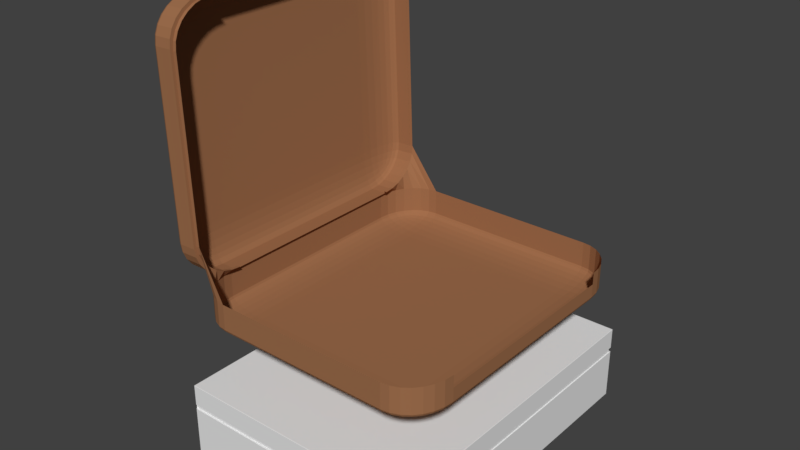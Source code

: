 # Source: Koffer.blend  (saved by Blender 2.78.0; exported with 4.5.12 LTS)
import bpy
from mathutils import Matrix  # noqa: F401  (used for matrix-valued properties, if any)

bpy.ops.wm.read_factory_settings(use_empty=True)
scene = bpy.context.scene
scene.name = 'Scene'

# ---- collections
col_collection_1 = bpy.data.collections.new('Collection 1'); scene.collection.children.link(col_collection_1)

# ---- materials (node trees are filled in below, after node groups)
mat_kofferfarbe = bpy.data.materials.new('KofferFarbe')
mat_kofferfarbe.alpha_threshold = 0.0
mat_kofferfarbe.use_transparent_shadow = False
mat_kofferfarbe.diffuse_color = (0.3424, 0.1565, 0.07417, 1.0)
mat_kofferfarbe.roughness = 0.5
mat_material = bpy.data.materials.new('Material')
mat_material.alpha_threshold = 0.0
mat_material.use_transparent_shadow = False
mat_material.diffuse_color = (0.05869, 0.05352, 0.08001, 1.0)
mat_material.roughness = 0.5
mat_material.line_color = (0.0, 0.0, 0.0, 1.0)

# ---- material node trees

# ---- world
world_world = bpy.data.worlds.new('World'); scene.world = world_world
world_world.color = (0.05088, 0.05088, 0.05088)
world_world.use_sun_shadow = False
world_world.sun_shadow_jitter_overblur = 0.0
world_world.cycles.sampling_method = 'MANUAL'

# ---- meshes
me_cube_002 = bpy.data.meshes.new('Cube.002')
me_cube_002.from_pydata([(-0.702, -0.702, -1.0), (-0.702, -1.0, -0.702), (-1.0, -0.702, -0.702), (-0.702, -0.7683, -0.9925), (-0.702, -0.8313, -0.9705), (-0.702, -0.8878, -0.935), (-0.7683, -0.702, -0.9925), (-0.7704, -0.7711, -0.9837), (-0.7701, -0.8335, -0.9606), (-0.7693, -0.8852, -0.9272), (-0.8313, -0.702, -0.9705), (-0.8335, -0.7707, -0.9604), (-0.8298, -0.8299, -0.9389), (-0.825, -0.8756, -0.9107), (-0.8878, -0.702, -0.935), (-0.8855, -0.7695, -0.9269), (-0.8756, -0.8251, -0.9106), (-0.8649, -0.8649, -0.891), (-0.7683, -0.9925, -0.702), (-0.8313, -0.9705, -0.702), (-0.8878, -0.935, -0.702), (-0.702, -0.9925, -0.7683), (-0.7711, -0.9837, -0.7704), (-0.8335, -0.9606, -0.7701), (-0.8852, -0.9272, -0.7693), (-0.702, -0.9705, -0.8313), (-0.7707, -0.9604, -0.8335), (-0.8299, -0.9389, -0.8298), (-0.8756, -0.9107, -0.825), (-0.702, -0.935, -0.8878), (-0.7695, -0.9269, -0.8855), (-0.8251, -0.9106, -0.8756), (-0.8649, -0.891, -0.8649), (-0.9925, -0.702, -0.7683), (-0.9705, -0.702, -0.8313), (-0.935, -0.702, -0.8878), (-0.9925, -0.7683, -0.702), (-0.9837, -0.7704, -0.7711), (-0.9606, -0.7701, -0.8335), (-0.9272, -0.7693, -0.8852), (-0.9705, -0.8313, -0.702), (-0.9604, -0.8335, -0.7707), (-0.9389, -0.8298, -0.8299), (-0.9107, -0.825, -0.8756), (-0.935, -0.8878, -0.702), (-0.9269, -0.8855, -0.7695), (-0.9106, -0.8756, -0.8251), (-0.891, -0.8649, -0.8649), (-1.117, -0.9826, 1.277), (-1.195, -0.6846, 1.267), (-1.107, -0.6846, 0.1403), (-1.135, -0.9751, 1.275), (-1.151, -0.9531, 1.273), (-1.166, -0.9176, 1.271), (-1.115, -0.9751, 1.025), (-1.133, -0.9663, 1.014), (-1.149, -0.9432, 1.013), (-1.163, -0.9098, 1.014), (-1.113, -0.9531, 0.7842), (-1.131, -0.943, 0.7733), (-1.146, -0.9215, 0.7854), (-1.159, -0.8933, 0.8019), (-1.111, -0.9176, 0.5685), (-1.129, -0.9095, 0.5749), (-1.144, -0.8932, 0.6107), (-1.154, -0.8736, 0.6501), (-1.191, -0.6846, 1.014), (-1.183, -0.6846, 0.7747), (-1.172, -0.6846, 0.5603), (-1.193, -0.7509, 1.267), (-1.189, -0.753, 1.004), (-1.18, -0.7527, 0.7665), (-1.17, -0.7519, 0.5704), (-1.188, -0.8139, 1.268), (-1.183, -0.8161, 1.006), (-1.175, -0.8124, 0.7809), (-1.166, -0.8076, 0.6078), (-1.178, -0.8704, 1.269), (-1.174, -0.8681, 1.012), (-1.168, -0.8582, 0.8004), (-1.161, -0.8475, 0.6492), (-1.107, -0.7509, 0.1688), (-1.108, -0.8139, 0.2529), (-1.109, -0.8704, 0.3884), (-1.125, -0.6846, 0.1665), (-1.125, -0.7537, 0.2002), (-1.126, -0.8161, 0.2883), (-1.127, -0.8678, 0.4157), (-1.142, -0.6846, 0.2483), (-1.143, -0.7533, 0.2866), (-1.143, -0.8125, 0.369), (-1.142, -0.8581, 0.4768), (-1.158, -0.6846, 0.3818), (-1.158, -0.7521, 0.4128), (-1.156, -0.8077, 0.4753), (-1.153, -0.8475, 0.5504), (-0.702, 0.702, -1.0), (-1.0, 0.702, -0.702), (-0.702, 1.0, -0.702), (-0.7683, 0.702, -0.9925), (-0.8313, 0.702, -0.9705), (-0.8878, 0.702, -0.935), (-0.702, 0.7683, -0.9925), (-0.7711, 0.7704, -0.9837), (-0.8335, 0.7701, -0.9606), (-0.8852, 0.7693, -0.9272), (-0.702, 0.8313, -0.9705), (-0.7707, 0.8335, -0.9604), (-0.8299, 0.8298, -0.9389), (-0.8756, 0.825, -0.9107), (-0.702, 0.8878, -0.935), (-0.7695, 0.8855, -0.9269), (-0.8251, 0.8756, -0.9106), (-0.8649, 0.8649, -0.891), (-0.9925, 0.7683, -0.702), (-0.9705, 0.8313, -0.702), (-0.935, 0.8878, -0.702), (-0.9925, 0.702, -0.7683), (-0.9837, 0.7711, -0.7704), (-0.9606, 0.8335, -0.7701), (-0.9272, 0.8852, -0.7693), (-0.9705, 0.702, -0.8313), (-0.9604, 0.7707, -0.8335), (-0.9389, 0.8299, -0.8298), (-0.9107, 0.8756, -0.825), (-0.935, 0.702, -0.8878), (-0.9269, 0.7695, -0.8855), (-0.9106, 0.8251, -0.8756), (-0.891, 0.8649, -0.8649), (-0.702, 0.9925, -0.7683), (-0.702, 0.9705, -0.8313), (-0.702, 0.935, -0.8878), (-0.7683, 0.9925, -0.702), (-0.7704, 0.9837, -0.7711), (-0.7701, 0.9606, -0.8335), (-0.7693, 0.9272, -0.8852), (-0.8313, 0.9705, -0.702), (-0.8335, 0.9604, -0.7707), (-0.8298, 0.9389, -0.8299), (-0.825, 0.9107, -0.8756), (-0.8878, 0.935, -0.702), (-0.8855, 0.9269, -0.7695), (-0.8756, 0.9106, -0.8251), (-0.8649, 0.891, -0.8649), (-1.195, 0.7194, 1.267), (-1.117, 1.017, 1.277), (-1.107, 0.7194, 0.1403), (-1.193, 0.7857, 1.267), (-1.188, 0.8487, 1.268), (-1.178, 0.9052, 1.269), (-1.191, 0.7194, 1.014), (-1.189, 0.7885, 1.006), (-1.183, 0.8509, 1.008), (-1.174, 0.9026, 1.013), (-1.183, 0.7194, 0.7747), (-1.18, 0.7881, 0.7666), (-1.175, 0.8473, 0.7816), (-1.168, 0.893, 0.8006), (-1.172, 0.7194, 0.5603), (-1.17, 0.7869, 0.5693), (-1.166, 0.8425, 0.6077), (-1.161, 0.8823, 0.6492), (-1.115, 1.01, 1.025), (-1.113, 0.9879, 0.7842), (-1.111, 0.9524, 0.5685), (-1.135, 1.01, 1.275), (-1.133, 1.001, 1.011), (-1.131, 0.978, 0.7732), (-1.129, 0.9446, 0.576), (-1.151, 0.9879, 1.273), (-1.149, 0.9779, 1.011), (-1.146, 0.9563, 0.7847), (-1.144, 0.9281, 0.6108), (-1.166, 0.9524, 1.271), (-1.163, 0.9443, 1.014), (-1.159, 0.928, 0.8016), (-1.154, 0.9084, 0.6501), (-1.125, 0.7194, 0.1665), (-1.142, 0.7194, 0.2483), (-1.158, 0.7194, 0.3818), (-1.107, 0.7857, 0.1688), (-1.126, 0.7878, 0.2001), (-1.143, 0.7875, 0.2861), (-1.157, 0.7867, 0.4116), (-1.108, 0.8487, 0.2529), (-1.126, 0.8509, 0.2888), (-1.143, 0.8472, 0.369), (-1.156, 0.8424, 0.475), (-1.109, 0.9052, 0.3884), (-1.127, 0.9029, 0.4169), (-1.142, 0.893, 0.4771), (-1.153, 0.8823, 0.5504), (0.702, -0.702, -1.0), (1.0, -0.702, -0.702), (0.702, -1.0, -0.702), (0.7683, -0.702, -0.9925), (0.8313, -0.702, -0.9705), (0.8878, -0.702, -0.935), (0.702, -0.7683, -0.9925), (0.7711, -0.7704, -0.9837), (0.8335, -0.7701, -0.9606), (0.8852, -0.7693, -0.9272), (0.702, -0.8313, -0.9705), (0.7707, -0.8335, -0.9604), (0.8299, -0.8298, -0.9389), (0.8756, -0.825, -0.9107), (0.702, -0.8878, -0.935), (0.7695, -0.8855, -0.9269), (0.8251, -0.8756, -0.9106), (0.8649, -0.8649, -0.891), (0.9925, -0.7683, -0.702), (0.9705, -0.8313, -0.702), (0.935, -0.8878, -0.702), (0.9925, -0.702, -0.7683), (0.9837, -0.7711, -0.7704), (0.9606, -0.8335, -0.7701), (0.9272, -0.8852, -0.7693), (0.9705, -0.702, -0.8313), (0.9604, -0.7707, -0.8335), (0.9389, -0.8299, -0.8298), (0.9107, -0.8756, -0.825), (0.935, -0.702, -0.8878), (0.9269, -0.7695, -0.8855), (0.9106, -0.8251, -0.8756), (0.891, -0.8649, -0.8649), (0.702, -0.9925, -0.7683), (0.702, -0.9705, -0.8313), (0.702, -0.935, -0.8878), (0.7683, -0.9925, -0.702), (0.7704, -0.9837, -0.7711), (0.7701, -0.9606, -0.8335), (0.7693, -0.9272, -0.8852), (0.8313, -0.9705, -0.702), (0.8335, -0.9604, -0.7707), (0.8298, -0.9389, -0.8299), (0.825, -0.9107, -0.8756), (0.8878, -0.935, -0.702), (0.8855, -0.9269, -0.7695), (0.8756, -0.9106, -0.8251), (0.8649, -0.891, -0.8649), (-1.245, -0.6846, 6.624), (-1.167, -0.9826, 6.635), (-1.177, -0.6846, 7.772), (-1.243, -0.7509, 6.625), (-1.237, -0.8139, 6.625), (-1.228, -0.8704, 6.627), (-1.245, -0.6846, 6.877), (-1.243, -0.7537, 6.886), (-1.237, -0.8161, 6.886), (-1.228, -0.8678, 6.884), (-1.242, -0.6846, 7.119), (-1.239, -0.7533, 7.127), (-1.233, -0.8125, 7.114), (-1.226, -0.8581, 7.097), (-1.234, -0.6846, 7.336), (-1.232, -0.7521, 7.327), (-1.228, -0.8077, 7.29), (-1.222, -0.8475, 7.25), (-1.169, -0.9751, 6.888), (-1.171, -0.9531, 7.128), (-1.173, -0.9176, 7.344), (-1.184, -0.9751, 6.632), (-1.187, -0.9663, 6.896), (-1.189, -0.9432, 7.134), (-1.191, -0.9098, 7.331), (-1.201, -0.9531, 6.63), (-1.204, -0.943, 6.892), (-1.205, -0.9215, 7.118), (-1.205, -0.8933, 7.293), (-1.216, -0.9176, 6.628), (-1.217, -0.9095, 6.886), (-1.217, -0.8932, 7.098), (-1.215, -0.8736, 7.251), (-1.194, -0.6846, 7.741), (-1.21, -0.6846, 7.655), (-1.224, -0.6846, 7.517), (-1.177, -0.7509, 7.743), (-1.195, -0.753, 7.707), (-1.21, -0.7527, 7.617), (-1.223, -0.7519, 7.488), (-1.176, -0.8139, 7.659), (-1.194, -0.8161, 7.619), (-1.209, -0.8124, 7.534), (-1.22, -0.8076, 7.425), (-1.175, -0.8704, 7.524), (-1.192, -0.8681, 7.491), (-1.206, -0.8582, 7.426), (-1.216, -0.8475, 7.35), (0.702, 0.702, -1.0), (0.702, 1.0, -0.702), (1.0, 0.702, -0.702), (0.702, 0.7683, -0.9925), (0.702, 0.8313, -0.9705), (0.702, 0.8878, -0.935), (0.7683, 0.702, -0.9925), (0.7704, 0.7711, -0.9837), (0.7701, 0.8335, -0.9606), (0.7693, 0.8852, -0.9272), (0.8313, 0.702, -0.9705), (0.8335, 0.7707, -0.9604), (0.8298, 0.8299, -0.9389), (0.825, 0.8756, -0.9107), (0.8878, 0.702, -0.935), (0.8855, 0.7695, -0.9269), (0.8756, 0.8251, -0.9106), (0.8649, 0.8649, -0.891), (0.7683, 0.9925, -0.702), (0.8313, 0.9705, -0.702), (0.8878, 0.935, -0.702), (0.702, 0.9925, -0.7683), (0.7711, 0.9837, -0.7704), (0.8335, 0.9606, -0.7701), (0.8852, 0.9272, -0.7693), (0.702, 0.9705, -0.8313), (0.7707, 0.9604, -0.8335), (0.8299, 0.9389, -0.8298), (0.8756, 0.9107, -0.825), (0.702, 0.935, -0.8878), (0.7695, 0.9269, -0.8855), (0.8251, 0.9106, -0.8756), (0.8649, 0.891, -0.8649), (0.9925, 0.702, -0.7683), (0.9705, 0.702, -0.8313), (0.935, 0.702, -0.8878), (0.9925, 0.7683, -0.702), (0.9837, 0.7704, -0.7711), (0.9606, 0.7701, -0.8335), (0.9272, 0.7693, -0.8852), (0.9705, 0.8313, -0.702), (0.9604, 0.8335, -0.7707), (0.9389, 0.8298, -0.8299), (0.9107, 0.825, -0.8756), (0.935, 0.8878, -0.702), (0.9269, 0.8855, -0.7695), (0.9106, 0.8756, -0.8251), (0.891, 0.8649, -0.8649), (-1.245, 0.7194, 6.624), (-1.177, 0.7194, 7.772), (-1.167, 1.017, 6.635), (-1.245, 0.7194, 6.877), (-1.242, 0.7194, 7.119), (-1.234, 0.7194, 7.336), (-1.243, 0.7857, 6.625), (-1.243, 0.7878, 6.889), (-1.239, 0.7875, 7.128), (-1.232, 0.7867, 7.326), (-1.237, 0.8487, 6.625), (-1.237, 0.8509, 6.888), (-1.233, 0.8472, 7.115), (-1.228, 0.8424, 7.29), (-1.228, 0.9052, 6.627), (-1.228, 0.9029, 6.884), (-1.226, 0.893, 7.097), (-1.222, 0.8823, 7.25), (-1.177, 0.7857, 7.743), (-1.176, 0.8487, 7.659), (-1.175, 0.9052, 7.524), (-1.194, 0.7194, 7.741), (-1.195, 0.7885, 7.707), (-1.194, 0.8509, 7.619), (-1.192, 0.9026, 7.492), (-1.21, 0.7194, 7.655), (-1.21, 0.7881, 7.616), (-1.209, 0.8473, 7.534), (-1.206, 0.893, 7.427), (-1.224, 0.7194, 7.517), (-1.223, 0.7869, 7.487), (-1.22, 0.8425, 7.425), (-1.216, 0.8823, 7.35), (-1.184, 1.01, 6.632), (-1.201, 0.9879, 6.63), (-1.216, 0.9524, 6.628), (-1.169, 1.01, 6.888), (-1.187, 1.001, 6.893), (-1.204, 0.978, 6.89), (-1.217, 0.9446, 6.885), (-1.171, 0.9879, 7.128), (-1.189, 0.9779, 7.134), (-1.205, 0.9563, 7.118), (-1.217, 0.9281, 7.098), (-1.173, 0.9524, 7.344), (-1.191, 0.9443, 7.333), (-1.205, 0.928, 7.293), (-1.215, 0.9084, 7.251), (-0.702, -1.0, -0.2928), (-0.9796, -0.9826, 1.296), (-0.9772, -0.9751, 1.043), (-0.7683, -0.9925, -0.2928), (-0.975, -0.9531, 0.8027), (-0.8313, -0.9705, -0.2928), (-0.973, -0.9176, 0.587), (-0.8878, -0.935, -0.2928), (-0.9713, -0.8704, 0.4069), (-0.935, -0.8878, -0.2928), (-0.9701, -0.8139, 0.2714), (-0.9705, -0.8313, -0.2928), (-0.9693, -0.7509, 0.1873), (-0.9925, -0.7683, -0.2928), (-0.9691, -0.6846, 0.1589), (-1.0, -0.702, -0.2928), (-0.9796, 1.017, 1.296), (-0.702, 1.0, -0.2928), (-0.7683, 0.9925, -0.2928), (-0.9772, 1.01, 1.043), (-0.8313, 0.9705, -0.2928), (-0.975, 0.9879, 0.8027), (-0.8878, 0.935, -0.2928), (-0.973, 0.9524, 0.587), (-0.935, 0.8878, -0.2928), (-0.9713, 0.9052, 0.4069), (-0.9705, 0.8313, -0.2928), (-0.9701, 0.8487, 0.2714), (-0.9925, 0.7683, -0.2928), (-0.9693, 0.7857, 0.1873), (-1.0, 0.702, -0.2928), (-0.9691, 0.7194, 0.1589), (-1.039, 0.7194, 7.79), (1.0, 0.702, -0.2928), (0.9925, 0.7683, -0.2928), (-1.039, 0.7857, 7.762), (0.9705, 0.8313, -0.2928), (-1.038, 0.8487, 7.678), (0.935, 0.8878, -0.2928), (-1.037, 0.9052, 7.542), (0.8878, 0.935, -0.2928), (-1.036, 0.9524, 7.362), (0.8313, 0.9705, -0.2928), (-1.034, 0.9879, 7.147), (0.7683, 0.9925, -0.2928), (-1.031, 1.01, 6.906), (0.702, 1.0, -0.2928), (-1.029, 1.017, 6.653), (-1.029, -0.9826, 6.653), (0.702, -1.0, -0.2928), (0.7683, -0.9925, -0.2928), (-1.031, -0.9751, 6.906), (0.8313, -0.9705, -0.2928), (-1.034, -0.9531, 7.147), (0.8878, -0.935, -0.2928), (-1.036, -0.9176, 7.362), (0.935, -0.8878, -0.2928), (-1.037, -0.8704, 7.542), (0.9705, -0.8313, -0.2928), (-1.038, -0.8139, 7.678), (0.9925, -0.7683, -0.2928), (-1.039, -0.7509, 7.762), (1.0, -0.702, -0.2928), (-1.039, -0.6846, 7.79), (-0.702, -1.0, 0.07037), (-0.7683, -0.9925, 0.07037), (-0.8313, -0.9705, 0.07037), (-0.8878, -0.935, 0.07037), (-0.935, -0.8878, 0.07037), (-0.9705, -0.8313, 0.07037), (-0.9925, -0.7683, 0.07037), (-1.0, -0.702, 0.07037), (-0.702, 1.0, 0.07037), (-0.7683, 0.9925, 0.07037), (-0.8313, 0.9705, 0.07037), (-0.8878, 0.935, 0.07037), (-0.935, 0.8878, 0.07037), (-0.9705, 0.8313, 0.07037), (-0.9925, 0.7683, 0.07037), (-1.0, 0.702, 0.07037), (1.0, 0.702, 0.07037), (0.9925, 0.7683, 0.07037), (0.9705, 0.8313, 0.07037), (0.935, 0.8878, 0.07037), (0.8878, 0.935, 0.07037), (0.8313, 0.9705, 0.07037), (0.7683, 0.9925, 0.07037), (0.702, 1.0, 0.07037), (0.702, -1.0, 0.07037), (0.7683, -0.9925, 0.07037), (0.8313, -0.9705, 0.07037), (0.8878, -0.935, 0.07037), (0.935, -0.8878, 0.07037), (0.9705, -0.8313, 0.07037), (0.9925, -0.7683, 0.07037), (1.0, -0.702, 0.07037), (-0.9529, -0.9618, 1.355), (-0.9798, -0.9618, 1.352), (-0.9506, 0.9893, 1.108), (-0.9775, 0.9893, 1.104), (-0.9485, 0.9678, 0.8722), (-0.9753, 0.9678, 0.8686), (-0.9465, 0.933, 0.6611), (-0.9734, 0.933, 0.6574), (-0.9449, 0.8868, 0.4847), (-0.9717, 0.8868, 0.4811), (-0.9437, 0.8314, 0.352), (-0.9705, 0.8314, 0.3484), (-0.9429, 0.7697, 0.2697), (-0.9698, 0.7697, 0.2661), (-0.9426, 0.7048, 0.2418), (-0.9695, 0.7048, 0.2382), (-1.011, 0.7697, 7.687), (-1.038, 0.7697, 7.683), (-1.011, 0.8314, 7.605), (-1.037, 0.8314, 7.601), (-1.009, 0.8868, 7.472), (-1.036, 0.8868, 7.468), (-1.008, 0.933, 7.296), (-1.035, 0.933, 7.292), (-1.006, 0.9678, 7.084), (-1.033, 0.9678, 7.081), (-1.004, 0.9893, 6.849), (-1.03, 0.9893, 6.845), (-1.001, 0.9966, 6.601), (-1.028, 0.9966, 6.598), (-1.004, -0.9545, 6.849), (-1.03, -0.9545, 6.845), (-1.006, -0.9329, 7.084), (-1.033, -0.9329, 7.081), (-1.008, -0.8982, 7.296), (-1.035, -0.8982, 7.292), (-1.009, -0.8519, 7.472), (-1.036, -0.8519, 7.468), (-1.011, -0.7966, 7.605), (-1.037, -0.7966, 7.601), (-1.011, -0.7349, 7.687), (-1.038, -0.7349, 7.683), (-1.012, -0.67, 7.715), (-1.038, -0.67, 7.711), (-1.028, -0.9618, 6.598), (-1.038, 0.7048, 7.711), (-0.9798, 0.9966, 1.352), (-0.9698, -0.7349, 0.2661), (-0.9695, -0.67, 0.2382), (-0.9705, -0.7966, 0.3484), (-0.9717, -0.8519, 0.4811), (-0.9734, -0.8982, 0.6574), (-0.9753, -0.9329, 0.8686), (-0.9775, -0.9545, 1.104), (-0.9506, -0.9545, 1.108), (-0.9485, -0.9329, 0.8722), (-0.9465, -0.8982, 0.6611), (-0.9449, -0.8519, 0.4847), (-0.9437, -0.7966, 0.352), (-0.9429, -0.7349, 0.2697), (-0.9426, -0.67, 0.2418), (-0.9529, 0.9966, 1.355), (-1.012, 0.7048, 7.715), (-1.001, -0.9618, 6.601)], [], [(432, 241, 48, 385), (416, 337, 242, 447), (336, 144, 49, 240), (398, 50, 146, 415), (400, 145, 338, 431), (0, 3, 7, 6), (3, 4, 8, 7), (4, 5, 9, 8), (5, 29, 30, 9), (6, 7, 11, 10), (7, 8, 12, 11), (8, 9, 13, 12), (9, 30, 31, 13), (10, 11, 15, 14), (11, 12, 16, 15), (12, 13, 17, 16), (13, 31, 32, 17), (1, 18, 22, 21), (18, 19, 23, 22), (19, 20, 24, 23), (20, 44, 45, 24), (21, 22, 26, 25), (22, 23, 27, 26), (23, 24, 28, 27), (24, 45, 46, 28), (25, 26, 30, 29), (26, 27, 31, 30), (27, 28, 32, 31), (28, 46, 47, 32), (2, 33, 37, 36), (33, 34, 38, 37), (34, 35, 39, 38), (35, 14, 15, 39), (36, 37, 41, 40), (37, 38, 42, 41), (38, 39, 43, 42), (39, 15, 16, 43), (40, 41, 45, 44), (41, 42, 46, 45), (42, 43, 47, 46), (43, 16, 17, 47), (17, 32, 47), (48, 51, 55, 54), (51, 52, 56, 55), (52, 53, 57, 56), (53, 77, 78, 57), (54, 55, 59, 58), (55, 56, 60, 59), (56, 57, 61, 60), (57, 78, 79, 61), (58, 59, 63, 62), (59, 60, 64, 63), (60, 61, 65, 64), (61, 79, 80, 65), (49, 66, 70, 69), (66, 67, 71, 70), (67, 68, 72, 71), (68, 92, 93, 72), (69, 70, 74, 73), (70, 71, 75, 74), (71, 72, 76, 75), (72, 93, 94, 76), (73, 74, 78, 77), (74, 75, 79, 78), (75, 76, 80, 79), (76, 94, 95, 80), (50, 81, 85, 84), (81, 82, 86, 85), (82, 83, 87, 86), (83, 62, 63, 87), (84, 85, 89, 88), (85, 86, 90, 89), (86, 87, 91, 90), (87, 63, 64, 91), (88, 89, 93, 92), (89, 90, 94, 93), (90, 91, 95, 94), (91, 64, 65, 95), (65, 80, 95), (96, 99, 103, 102), (99, 100, 104, 103), (100, 101, 105, 104), (101, 125, 126, 105), (102, 103, 107, 106), (103, 104, 108, 107), (104, 105, 109, 108), (105, 126, 127, 109), (106, 107, 111, 110), (107, 108, 112, 111), (108, 109, 113, 112), (109, 127, 128, 113), (97, 114, 118, 117), (114, 115, 119, 118), (115, 116, 120, 119), (116, 140, 141, 120), (117, 118, 122, 121), (118, 119, 123, 122), (119, 120, 124, 123), (120, 141, 142, 124), (121, 122, 126, 125), (122, 123, 127, 126), (123, 124, 128, 127), (124, 142, 143, 128), (98, 129, 133, 132), (129, 130, 134, 133), (130, 131, 135, 134), (131, 110, 111, 135), (132, 133, 137, 136), (133, 134, 138, 137), (134, 135, 139, 138), (135, 111, 112, 139), (136, 137, 141, 140), (137, 138, 142, 141), (138, 139, 143, 142), (139, 112, 113, 143), (113, 128, 143), (144, 147, 151, 150), (147, 148, 152, 151), (148, 149, 153, 152), (149, 173, 174, 153), (150, 151, 155, 154), (151, 152, 156, 155), (152, 153, 157, 156), (153, 174, 175, 157), (154, 155, 159, 158), (155, 156, 160, 159), (156, 157, 161, 160), (157, 175, 176, 161), (145, 162, 166, 165), (162, 163, 167, 166), (163, 164, 168, 167), (164, 188, 189, 168), (165, 166, 170, 169), (166, 167, 171, 170), (167, 168, 172, 171), (168, 189, 190, 172), (169, 170, 174, 173), (170, 171, 175, 174), (171, 172, 176, 175), (172, 190, 191, 176), (146, 177, 181, 180), (177, 178, 182, 181), (178, 179, 183, 182), (179, 158, 159, 183), (180, 181, 185, 184), (181, 182, 186, 185), (182, 183, 187, 186), (183, 159, 160, 187), (184, 185, 189, 188), (185, 186, 190, 189), (186, 187, 191, 190), (187, 160, 161, 191), (161, 176, 191), (192, 195, 199, 198), (195, 196, 200, 199), (196, 197, 201, 200), (197, 221, 222, 201), (198, 199, 203, 202), (199, 200, 204, 203), (200, 201, 205, 204), (201, 222, 223, 205), (202, 203, 207, 206), (203, 204, 208, 207), (204, 205, 209, 208), (205, 223, 224, 209), (193, 210, 214, 213), (210, 211, 215, 214), (211, 212, 216, 215), (212, 236, 237, 216), (213, 214, 218, 217), (214, 215, 219, 218), (215, 216, 220, 219), (216, 237, 238, 220), (217, 218, 222, 221), (218, 219, 223, 222), (219, 220, 224, 223), (220, 238, 239, 224), (194, 225, 229, 228), (225, 226, 230, 229), (226, 227, 231, 230), (227, 206, 207, 231), (228, 229, 233, 232), (229, 230, 234, 233), (230, 231, 235, 234), (231, 207, 208, 235), (232, 233, 237, 236), (233, 234, 238, 237), (234, 235, 239, 238), (235, 208, 209, 239), (209, 224, 239), (240, 243, 247, 246), (243, 244, 248, 247), (244, 245, 249, 248), (245, 269, 270, 249), (246, 247, 251, 250), (247, 248, 252, 251), (248, 249, 253, 252), (249, 270, 271, 253), (250, 251, 255, 254), (251, 252, 256, 255), (252, 253, 257, 256), (253, 271, 272, 257), (241, 258, 262, 261), (258, 259, 263, 262), (259, 260, 264, 263), (260, 284, 285, 264), (261, 262, 266, 265), (262, 263, 267, 266), (263, 264, 268, 267), (264, 285, 286, 268), (265, 266, 270, 269), (266, 267, 271, 270), (267, 268, 272, 271), (268, 286, 287, 272), (242, 273, 277, 276), (273, 274, 278, 277), (274, 275, 279, 278), (275, 254, 255, 279), (276, 277, 281, 280), (277, 278, 282, 281), (278, 279, 283, 282), (279, 255, 256, 283), (280, 281, 285, 284), (281, 282, 286, 285), (282, 283, 287, 286), (283, 256, 257, 287), (257, 272, 287), (288, 291, 295, 294), (291, 292, 296, 295), (292, 293, 297, 296), (293, 317, 318, 297), (294, 295, 299, 298), (295, 296, 300, 299), (296, 297, 301, 300), (297, 318, 319, 301), (298, 299, 303, 302), (299, 300, 304, 303), (300, 301, 305, 304), (301, 319, 320, 305), (289, 306, 310, 309), (306, 307, 311, 310), (307, 308, 312, 311), (308, 332, 333, 312), (309, 310, 314, 313), (310, 311, 315, 314), (311, 312, 316, 315), (312, 333, 334, 316), (313, 314, 318, 317), (314, 315, 319, 318), (315, 316, 320, 319), (316, 334, 335, 320), (290, 321, 325, 324), (321, 322, 326, 325), (322, 323, 327, 326), (323, 302, 303, 327), (324, 325, 329, 328), (325, 326, 330, 329), (326, 327, 331, 330), (327, 303, 304, 331), (328, 329, 333, 332), (329, 330, 334, 333), (330, 331, 335, 334), (331, 304, 305, 335), (305, 320, 335), (336, 339, 343, 342), (339, 340, 344, 343), (340, 341, 345, 344), (341, 365, 366, 345), (342, 343, 347, 346), (343, 344, 348, 347), (344, 345, 349, 348), (345, 366, 367, 349), (346, 347, 351, 350), (347, 348, 352, 351), (348, 349, 353, 352), (349, 367, 368, 353), (337, 354, 358, 357), (354, 355, 359, 358), (355, 356, 360, 359), (356, 380, 381, 360), (357, 358, 362, 361), (358, 359, 363, 362), (359, 360, 364, 363), (360, 381, 382, 364), (361, 362, 366, 365), (362, 363, 367, 366), (363, 364, 368, 367), (364, 382, 383, 368), (338, 369, 373, 372), (369, 370, 374, 373), (370, 371, 375, 374), (371, 350, 351, 375), (372, 373, 377, 376), (373, 374, 378, 377), (374, 375, 379, 378), (375, 351, 352, 379), (376, 377, 381, 380), (377, 378, 382, 381), (378, 379, 383, 382), (379, 352, 353, 383), (353, 368, 383), (96, 0, 6, 99), (99, 6, 10, 100), (100, 10, 14, 101), (101, 14, 35, 125), (125, 35, 34, 121), (121, 34, 33, 117), (117, 33, 2, 97), (385, 48, 54, 386), (386, 54, 58, 388), (388, 58, 62, 390), (390, 62, 83, 392), (392, 83, 82, 394), (394, 82, 81, 396), (396, 81, 50, 398), (49, 144, 150, 66), (66, 150, 154, 67), (67, 154, 158, 68), (68, 158, 179, 92), (92, 179, 178, 88), (88, 178, 177, 84), (84, 177, 146, 50), (401, 98, 132, 402), (402, 132, 136, 404), (404, 136, 140, 406), (406, 140, 116, 408), (408, 116, 115, 410), (410, 115, 114, 412), (412, 114, 97, 414), (288, 96, 102, 291), (291, 102, 106, 292), (292, 106, 110, 293), (293, 110, 131, 317), (317, 131, 130, 313), (313, 130, 129, 309), (309, 129, 98, 289), (144, 336, 342, 147), (147, 342, 346, 148), (148, 346, 350, 149), (149, 350, 371, 173), (173, 371, 370, 169), (169, 370, 369, 165), (165, 369, 338, 145), (417, 290, 324, 418), (418, 324, 328, 420), (420, 328, 332, 422), (422, 332, 308, 424), (424, 308, 307, 426), (426, 307, 306, 428), (428, 306, 289, 430), (192, 288, 294, 195), (195, 294, 298, 196), (196, 298, 302, 197), (197, 302, 323, 221), (221, 323, 322, 217), (217, 322, 321, 213), (213, 321, 290, 193), (336, 240, 246, 339), (339, 246, 250, 340), (340, 250, 254, 341), (341, 254, 275, 365), (365, 275, 274, 361), (361, 274, 273, 357), (357, 273, 242, 337), (433, 194, 228, 434), (434, 228, 232, 436), (436, 232, 236, 438), (438, 236, 212, 440), (440, 212, 211, 442), (442, 211, 210, 444), (444, 210, 193, 446), (0, 192, 198, 3), (3, 198, 202, 4), (4, 202, 206, 5), (5, 206, 227, 29), (29, 227, 226, 25), (25, 226, 225, 21), (21, 225, 194, 1), (240, 49, 69, 243), (243, 69, 73, 244), (244, 73, 77, 245), (245, 77, 53, 269), (269, 53, 52, 265), (265, 52, 51, 261), (261, 51, 48, 241), (96, 288, 192, 0), (276, 445, 447, 242), (478, 444, 446, 479), (280, 443, 445, 276), (477, 442, 444, 478), (284, 441, 443, 280), (476, 440, 442, 477), (260, 439, 441, 284), (475, 438, 440, 476), (259, 437, 439, 260), (474, 436, 438, 475), (258, 435, 437, 259), (473, 434, 436, 474), (241, 432, 435, 258), (472, 433, 434, 473), (372, 429, 431, 338), (470, 428, 430, 471), (376, 427, 429, 372), (469, 426, 428, 470), (380, 425, 427, 376), (468, 424, 426, 469), (356, 423, 425, 380), (467, 422, 424, 468), (355, 421, 423, 356), (466, 420, 422, 467), (354, 419, 421, 355), (465, 418, 420, 466), (337, 416, 419, 354), (464, 417, 418, 465), (180, 413, 415, 146), (462, 412, 414, 463), (184, 411, 413, 180), (461, 410, 412, 462), (188, 409, 411, 184), (460, 408, 410, 461), (164, 407, 409, 188), (459, 406, 408, 460), (163, 405, 407, 164), (458, 404, 406, 459), (162, 403, 405, 163), (457, 402, 404, 458), (145, 400, 403, 162), (456, 401, 402, 457), (36, 397, 399, 2), (40, 395, 397, 36), (425, 423, 501, 503), (44, 393, 395, 40), (463, 415, 495, 494), (20, 391, 393, 44), (19, 389, 391, 20), (394, 396, 527, 529), (18, 387, 389, 19), (398, 455, 540, 528), (1, 384, 387, 18), (98, 401, 430, 289), (2, 399, 414, 97), (455, 398, 415, 463), (290, 417, 446, 193), (427, 425, 503, 505), (194, 433, 384, 1), (433, 472, 448, 384), (399, 455, 463, 414), (401, 456, 471, 430), (384, 448, 449, 387), (387, 449, 450, 389), (389, 450, 451, 391), (391, 451, 452, 393), (393, 452, 453, 395), (395, 453, 454, 397), (397, 454, 455, 399), (396, 398, 528, 527), (429, 427, 505, 507), (431, 429, 507, 509), (403, 400, 526, 483), (435, 432, 524, 511), (405, 403, 483, 485), (432, 385, 481, 524), (437, 435, 511, 513), (407, 405, 485, 487), (416, 447, 523, 525), (462, 463, 494, 492), (439, 437, 513, 515), (539, 527, 528, 540), (538, 529, 527, 539), (537, 530, 529, 538), (536, 531, 530, 537), (535, 532, 531, 536), (534, 533, 532, 535), (480, 481, 533, 534), (541, 526, 509, 508), (543, 524, 481, 480), (526, 541, 482, 483), (483, 482, 484, 485), (485, 484, 486, 487), (487, 486, 488, 489), (489, 488, 490, 491), (491, 490, 492, 493), (493, 492, 494, 495), (525, 542, 496, 497), (497, 496, 498, 499), (499, 498, 500, 501), (501, 500, 502, 503), (503, 502, 504, 505), (505, 504, 506, 507), (507, 506, 508, 509), (524, 543, 510, 511), (511, 510, 512, 513), (513, 512, 514, 515), (515, 514, 516, 517), (517, 516, 518, 519), (519, 518, 520, 521), (521, 520, 522, 523), (392, 394, 529, 530), (449, 448, 480, 534), (423, 421, 499, 501), (450, 449, 534, 535), (390, 392, 530, 531), (451, 450, 535, 536), (421, 419, 497, 499), (452, 451, 536, 537), (388, 390, 531, 532), (453, 452, 537, 538), (419, 416, 525, 497), (447, 445, 521, 523), (454, 453, 538, 539), (386, 388, 532, 533), (455, 454, 539, 540), (415, 413, 493, 495), (445, 443, 519, 521), (456, 457, 482, 541), (385, 386, 533, 481), (457, 458, 484, 482), (413, 411, 491, 493), (443, 441, 517, 519), (458, 459, 486, 484), (400, 431, 509, 526), (459, 460, 488, 486), (411, 409, 489, 491), (441, 439, 515, 517), (460, 461, 490, 488), (461, 462, 492, 490), (409, 407, 487, 489)])
me_cube_002.materials.append(mat_kofferfarbe)
me_cube_002.use_remesh_preserve_volume = False
me_cube_002.use_remesh_preserve_attributes = False
me_cube_002.use_mirror_vertex_groups = False
me_cube_002.update()
me_cylinder = bpy.data.meshes.new('Cylinder')
me_cylinder.from_pydata([(2.12e-08, 1.0, -1.0), (0.1841, 0.9808, -1.013), (0.361, 0.9239, -1.025), (0.5242, 0.8315, -1.036), (0.6671, 0.7071, -1.046), (0.7845, 0.5556, -1.054), (0.8716, 0.3827, -1.06), (0.9253, 0.1951, -1.064), (0.9435, 6.101e-08, -1.065), (0.9253, -0.1951, -1.064), (0.8716, -0.3827, -1.06), (0.7845, -0.5556, -1.054), (0.6671, -0.7071, -1.046), (0.5242, -0.8315, -1.036), (0.361, -0.9239, -1.025), (0.1841, -0.9808, -1.013), (-3.152e-07, -1.0, -1.0), (-0.1841, -0.9808, -0.9873), (-0.361, -0.9239, -0.9751), (-0.5242, -0.8315, -0.9638), (-0.6671, -0.7071, -0.954), (-0.7845, -0.5556, -0.9459), (-0.8716, -0.3827, -0.9399), (-0.9253, -0.1951, -0.9362), (-0.9435, 9.801e-07, -0.9349), (-0.9253, 0.1951, -0.9362), (-0.8716, 0.3827, -0.9399), (-0.7845, 0.5556, -0.9459), (-0.6671, 0.7071, -0.954), (-0.5242, 0.8315, -0.9638), (-0.361, 0.9239, -0.9751), (-0.1841, 0.9808, -0.9873), (-2.381, 1.0, -1.315), (-2.385, 0.9808, -1.354), (-2.389, 0.9239, -1.391), (-2.392, 0.8315, -1.424), (-2.395, 0.7071, -1.454), (-2.398, 0.5556, -1.479), (-2.4, 0.3827, -1.497), (-2.401, 0.1951, -1.508), (-2.401, -3.844e-08, -1.512), (-2.401, -0.1951, -1.508), (-2.4, -0.3827, -1.497), (-2.398, -0.5556, -1.479), (-2.395, -0.7071, -1.454), (-2.392, -0.8315, -1.424), (-2.389, -0.9239, -1.391), (-2.385, -0.9808, -1.354), (-2.381, -1.0, -1.315), (-2.377, -0.9808, -1.277), (-2.374, -0.9239, -1.24), (-2.37, -0.8315, -1.206), (-2.367, -0.7071, -1.177), (-2.365, -0.5556, -1.152), (-2.363, -0.3827, -1.134), (-2.362, -0.1951, -1.123), (-2.362, 9.391e-07, -1.119), (-2.362, 0.1951, -1.123), (-2.363, 0.3827, -1.134), (-2.365, 0.5556, -1.152), (-2.367, 0.7071, -1.177), (-2.37, 0.8315, -1.206), (-2.374, 0.9239, -1.24), (-2.377, 0.9808, -1.277), (-2.921e-09, 1.0, -0.0005291), (0.3771, 0.9239, 0.001085), (0.5475, 0.8315, 0.001814), (0.6969, 0.7071, 0.002453), (0.8194, 0.5556, 0.002977), (0.9105, 0.3827, 0.003367), (0.9666, 0.1951, 0.003607), (0.9855, 7.632e-08, 0.003688), (0.9666, -0.1951, 0.003607), (0.9105, -0.3827, 0.003367), (0.8194, -0.5556, 0.002977), (0.6969, -0.7071, 0.002453), (0.5475, -0.8315, 0.001814), (0.3771, -0.9239, 0.001085), (-3.115e-07, -1.0, -0.0005291), (-0.1923, -0.9808, -0.001352), (-0.3771, -0.9239, -0.002143), (-0.5475, -0.8315, -0.002872), (-0.6969, -0.7071, -0.003511), (-0.8194, -0.5556, -0.004035), (-0.9105, -0.3827, -0.004425), (-0.9666, -0.1951, -0.004665), (-0.9855, 9.645e-07, -0.004746), (-0.9666, 0.1951, -0.004665), (-0.9105, 0.3827, -0.004425), (-0.8194, 0.5556, -0.004035), (-0.6969, 0.7071, -0.003511), (-0.5475, 0.8315, -0.002872), (-0.3771, 0.9239, -0.002143), (-0.1923, 0.9808, -0.001352), (2.12e-08, 1.0, 1.0), (0.1841, 0.9808, 1.013), (0.361, 0.9239, 1.025), (0.5242, 0.8315, 1.036), (0.6671, 0.7071, 1.046), (0.7845, 0.5556, 1.054), (0.8716, 0.3827, 1.06), (0.9253, 0.1951, 1.064), (0.9435, 6.101e-08, 1.065), (0.9253, -0.1951, 1.064), (0.8716, -0.3827, 1.06), (0.7845, -0.5556, 1.054), (0.6671, -0.7071, 1.046), (0.5242, -0.8315, 1.036), (0.361, -0.9239, 1.025), (0.1841, -0.9808, 1.013), (-3.152e-07, -1.0, 1.0), (-0.1841, -0.9808, 0.9873), (-0.361, -0.9239, 0.9751), (-0.5242, -0.8315, 0.9638), (-0.6671, -0.7071, 0.954), (-0.7845, -0.5556, 0.9459), (-0.8716, -0.3827, 0.9399), (-0.9253, -0.1951, 0.9362), (-0.9435, 9.801e-07, 0.9349), (-0.9253, 0.1951, 0.9362), (-0.8716, 0.3827, 0.9399), (-0.7845, 0.5556, 0.9459), (-0.6671, 0.7071, 0.954), (-0.5242, 0.8315, 0.9638), (-0.361, 0.9239, 0.9751), (-0.1841, 0.9808, 0.9873), (-2.381, 1.0, 1.315), (-2.385, 0.9808, 1.354), (-2.389, 0.9239, 1.391), (-2.392, 0.8315, 1.424), (-2.395, 0.7071, 1.454), (-2.398, 0.5556, 1.479), (-2.4, 0.3827, 1.497), (-2.401, 0.1951, 1.508), (-2.401, -3.844e-08, 1.512), (-2.401, -0.1951, 1.508), (-2.4, -0.3827, 1.497), (-2.398, -0.5556, 1.479), (-2.395, -0.7071, 1.454), (-2.392, -0.8315, 1.424), (-2.389, -0.9239, 1.391), (-2.385, -0.9808, 1.354), (-2.381, -1.0, 1.315), (-2.377, -0.9808, 1.277), (-2.374, -0.9239, 1.24), (-2.37, -0.8315, 1.206), (-2.367, -0.7071, 1.177), (-2.365, -0.5556, 1.152), (-2.363, -0.3827, 1.134), (-2.362, -0.1951, 1.123), (-2.362, 9.391e-07, 1.119), (-2.362, 0.1951, 1.123), (-2.363, 0.3827, 1.134), (-2.365, 0.5556, 1.152), (-2.367, 0.7071, 1.177), (-2.37, 0.8315, 1.206), (-2.374, 0.9239, 1.24), (-2.377, 0.9808, 1.277), (-2.921e-09, 1.0, 0.0005291), (0.1923, 0.9808, 0.0), (0.3771, 0.9239, -0.001085), (0.5475, 0.8315, -0.001814), (0.6969, 0.7071, -0.002453), (0.8194, 0.5556, -0.002977), (0.9105, 0.3827, -0.003367), (0.9666, 0.1951, -0.003607), (0.9855, 7.632e-08, -0.003688), (0.9666, -0.1951, -0.003607), (0.9105, -0.3827, -0.003367), (0.8194, -0.5556, -0.002977), (0.6969, -0.7071, -0.002453), (0.5475, -0.8315, -0.001814), (0.3771, -0.9239, -0.001085), (0.1923, -0.9808, 0.0), (-3.115e-07, -1.0, 0.0005291), (-0.1923, -0.9808, 0.001352), (-0.3771, -0.9239, 0.002143), (-0.5475, -0.8315, 0.002872), (-0.6969, -0.7071, 0.003511), (-0.8194, -0.5556, 0.004035), (-0.9105, -0.3827, 0.004425), (-0.9666, -0.1951, 0.004665), (-0.9855, 9.645e-07, 0.004746), (-0.9666, 0.1951, 0.004665), (-0.9105, 0.3827, 0.004425), (-0.8194, 0.5556, 0.004035), (-0.6969, 0.7071, 0.003511), (-0.5475, 0.8315, 0.002872), (-0.3771, 0.9239, 0.002143), (-0.1923, 0.9808, 0.001352)], [], [(8, 9, 41, 40), (32, 33, 34, 35, 36, 37, 38, 39, 40, 41, 42, 43, 44, 45, 46, 47, 48, 49, 50, 51, 52, 53, 54, 55, 56, 57, 58, 59, 60, 61, 62, 63), (17, 18, 50, 49), (26, 27, 59, 58), (4, 5, 37, 36), (13, 14, 46, 45), (22, 23, 55, 54), (0, 1, 33, 32), (31, 0, 32, 63), (9, 10, 42, 41), (18, 19, 51, 50), (27, 28, 60, 59), (5, 6, 38, 37), (14, 15, 47, 46), (23, 24, 56, 55), (1, 2, 34, 33), (10, 11, 43, 42), (19, 20, 52, 51), (28, 29, 61, 60), (6, 7, 39, 38), (15, 16, 48, 47), (24, 25, 57, 56), (2, 3, 35, 34), (11, 12, 44, 43), (20, 21, 53, 52), (29, 30, 62, 61), (7, 8, 40, 39), (16, 17, 49, 48), (25, 26, 58, 57), (3, 4, 36, 35), (12, 13, 45, 44), (21, 22, 54, 53), (30, 31, 63, 62), (31, 93, 64, 0), (30, 92, 93, 31), (29, 91, 92, 30), (28, 90, 91, 29), (27, 89, 90, 28), (26, 88, 89, 27), (25, 87, 88, 26), (24, 86, 87, 25), (23, 85, 86, 24), (22, 84, 85, 23), (21, 83, 84, 22), (20, 82, 83, 21), (19, 81, 82, 20), (18, 80, 81, 19), (17, 79, 80, 18), (16, 78, 79, 17), (15, 173, 78, 16), (14, 77, 173, 15), (13, 76, 77, 14), (12, 75, 76, 13), (11, 74, 75, 12), (10, 73, 74, 11), (9, 72, 73, 10), (8, 71, 72, 9), (7, 70, 71, 8), (6, 69, 70, 7), (5, 68, 69, 6), (4, 67, 68, 5), (3, 66, 67, 4), (2, 65, 66, 3), (1, 159, 65, 2), (0, 64, 159, 1), (102, 134, 135, 103), (126, 157, 156, 155, 154, 153, 152, 151, 150, 149, 148, 147, 146, 145, 144, 143, 142, 141, 140, 139, 138, 137, 136, 135, 134, 133, 132, 131, 130, 129, 128, 127), (111, 143, 144, 112), (120, 152, 153, 121), (98, 130, 131, 99), (107, 139, 140, 108), (116, 148, 149, 117), (94, 126, 127, 95), (125, 157, 126, 94), (103, 135, 136, 104), (112, 144, 145, 113), (121, 153, 154, 122), (99, 131, 132, 100), (108, 140, 141, 109), (117, 149, 150, 118), (95, 127, 128, 96), (104, 136, 137, 105), (113, 145, 146, 114), (122, 154, 155, 123), (100, 132, 133, 101), (109, 141, 142, 110), (118, 150, 151, 119), (96, 128, 129, 97), (105, 137, 138, 106), (114, 146, 147, 115), (123, 155, 156, 124), (101, 133, 134, 102), (110, 142, 143, 111), (119, 151, 152, 120), (97, 129, 130, 98), (106, 138, 139, 107), (115, 147, 148, 116), (124, 156, 157, 125), (125, 94, 158, 189), (124, 125, 189, 188), (123, 124, 188, 187), (122, 123, 187, 186), (121, 122, 186, 185), (120, 121, 185, 184), (119, 120, 184, 183), (118, 119, 183, 182), (117, 118, 182, 181), (116, 117, 181, 180), (115, 116, 180, 179), (114, 115, 179, 178), (113, 114, 178, 177), (112, 113, 177, 176), (111, 112, 176, 175), (110, 111, 175, 174), (109, 110, 174, 173), (108, 109, 173, 172), (107, 108, 172, 171), (106, 107, 171, 170), (105, 106, 170, 169), (104, 105, 169, 168), (103, 104, 168, 167), (102, 103, 167, 166), (101, 102, 166, 165), (100, 101, 165, 164), (99, 100, 164, 163), (98, 99, 163, 162), (97, 98, 162, 161), (96, 97, 161, 160), (95, 96, 160, 159), (94, 95, 159, 158)])
me_cylinder.materials.append(mat_material)
me_cylinder.use_remesh_preserve_volume = False
me_cylinder.use_remesh_preserve_attributes = False
me_cylinder.use_mirror_vertex_groups = False
me_cylinder.update()
me_cube_001 = bpy.data.meshes.new('Cube.001')
me_cube_001.from_pydata([(-1.0, -1.0, -1.0), (-1.0, -1.0, 1.0), (-1.0, 1.0, -1.0), (-1.0, 1.0, 1.0), (1.0, -1.0, -1.0), (1.0, -1.0, 1.0), (1.0, 1.0, -1.0), (1.0, 1.0, 1.0), (-1.0, -1.0, -0.3333), (-1.0, -1.0, 0.3333), (-1.0, 1.0, 0.3333), (-1.0, 1.0, -0.3333), (1.0, 1.0, 0.3333), (1.0, 1.0, -0.3333), (1.0, -1.0, 0.3333), (1.0, -1.0, -0.3333), (-1.0, -1.0, 0.4495), (-1.0, 1.0, 0.4495), (1.0, 1.0, 0.4495), (1.0, -1.0, 0.4495), (0.9919, 0.9841, 0.4495), (0.9919, 0.9841, 0.3333), (0.9919, -0.9897, 0.4495), (0.9919, -0.9897, 0.3333), (-1.0, 0.9843, 0.4495), (-1.0, 0.9843, 0.3333), (0.9915, 0.9843, 0.4495), (0.9915, 0.9843, 0.3333), (0.9908, -0.9896, 0.4495), (0.9908, -0.9896, 0.3333), (-1.0, -0.9896, 0.3333), (-1.0, -0.9896, 0.4495)], [], [(16, 1, 3, 17), (17, 3, 7, 18), (18, 7, 5, 19), (19, 5, 1, 16), (2, 6, 4, 0), (7, 3, 1, 5), (4, 15, 8, 0), (15, 14, 9, 8), (6, 13, 15, 4), (13, 12, 14, 15), (2, 11, 13, 6), (11, 10, 12, 13), (0, 8, 11, 2), (8, 9, 10, 11), (9, 14, 29, 30), (18, 19, 22, 20), (9, 16, 17, 10), (21, 20, 22, 23), (14, 12, 21, 23), (25, 24, 26, 27), (10, 17, 24, 25), (12, 10, 25, 27), (17, 18, 26, 24), (29, 28, 31, 30), (19, 16, 31, 28), (16, 9, 30, 31)])
me_cube_001.use_remesh_preserve_volume = False
me_cube_001.use_remesh_preserve_attributes = False
me_cube_001.use_mirror_vertex_groups = False
me_cube_001.update()

# ---- objects
ob_cube_001 = bpy.data.objects.new('Cube.001', me_cube_002)
ob_cylinder = bpy.data.objects.new('Cylinder', me_cylinder)
ob_cube = bpy.data.objects.new('Cube', me_cube_001)

# ---- transforms, parenting, visibility, modifiers, constraints
ob_cube_001.location = (0.0, 0.0, 2.302)
ob_cube_001.scale = (2.301, 2.69, 0.6026)
ob_cube_001.lineart.crease_threshold = 0.0
ob_cylinder.location = (-2.596, 0.05241, 7.158)
ob_cylinder.rotation_euler = (1.571, -1.604, -0.0)
ob_cylinder.scale = (0.0685, 0.0685, 0.3489)
ob_cylinder.lineart.crease_threshold = 0.0
ob_cube.location = (0.0, 0.0, 0.0)
ob_cube.scale = (2.205, 2.951, 0.6931)
ob_cube.hide_viewport = True
ob_cube.lineart.crease_threshold = 0.0
_m = ob_cube.modifiers.new('Bevel', 'BEVEL')
_m.width = 20.0
_m.width_pct = 20.0
_m.limit_method = 'NONE'
_m.profile = 0.5433
_m.material = 2
_m.spread = 0.0

# ---- collection membership
col_collection_1.objects.link(ob_cube_001)
col_collection_1.objects.link(ob_cylinder)
col_collection_1.objects.link(ob_cube)

# ---- scene / render settings (as saved in the file)
scene.frame_start = 1; scene.frame_end = 250; scene.frame_set(1)
scene.render.engine = 'BLENDER_EEVEE_NEXT'
scene.render.resolution_percentage = 50
scene.render.dither_intensity = 0.0
scene.cycles.use_denoising = False
scene.cycles.samples = 128
scene.cycles.sampling_pattern = 'TABULATED_SOBOL'
scene.cycles.light_sampling_threshold = 0.0
scene.cycles.use_adaptive_sampling = False
scene.cycles.use_light_tree = False
scene.cycles.blur_glossy = 0.0
scene.cycles.sample_clamp_indirect = 0.0
scene.view_settings.view_transform = 'Standard'
bpy.context.view_layer.update()

# ---- added for rendering (the .blend has no active camera and no usable light): camera, sun
cam_auto = bpy.data.cameras.new('AutoCamera')
cam_auto.lens = 50.0
cam_auto.sensor_width = 36.0
cam_auto.clip_end = 1000.0
ob_auto_camera = bpy.data.objects.new('AutoCamera', cam_auto)
scene.collection.objects.link(ob_auto_camera)
ob_auto_camera.location = (10.0135, -12.3314, 11.3504)
ob_auto_camera.rotation_euler = (1.09748, -7.21219e-08, 0.694738)
scene.camera = ob_auto_camera
light_auto_sun = bpy.data.lights.new('AutoSun', 'SUN')
light_auto_sun.energy = 3.0
light_auto_sun.angle = 0.0523599
ob_auto_sun = bpy.data.objects.new('AutoSun', light_auto_sun)
scene.collection.objects.link(ob_auto_sun)
ob_auto_sun.rotation_euler = (0.872665, 0.174533, 0.523599)
bpy.context.view_layer.update()
